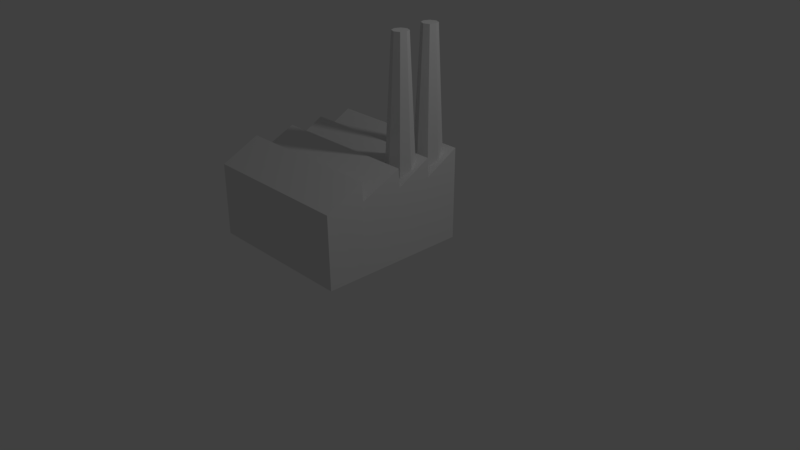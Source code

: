 # Source: industry_1.blend  (saved by Blender 2.79.0; exported with 4.5.12 LTS)
import bpy
from mathutils import Matrix  # noqa: F401  (used for matrix-valued properties, if any)

bpy.ops.wm.read_factory_settings(use_empty=True)
scene = bpy.context.scene
scene.name = 'Scene'

# ---- collections
col_collection_1 = bpy.data.collections.new('Collection 1'); scene.collection.children.link(col_collection_1)

# ---- materials (node trees are filled in below, after node groups)
mat_material = bpy.data.materials.new('Material')
mat_material.alpha_threshold = 0.0
mat_material.use_transparent_shadow = False
mat_material.roughness = 0.5
mat_material.line_color = (0.0, 0.0, 0.0, 1.0)

# ---- material node trees

# ---- world
world_world = bpy.data.worlds.new('World'); scene.world = world_world
world_world.color = (0.05088, 0.05088, 0.05088)
world_world.use_sun_shadow = False
world_world.sun_shadow_jitter_overblur = 0.0
world_world.cycles.sampling_method = 'MANUAL'

# ---- cameras
cam_camera = bpy.data.cameras.new('Camera')
cam_camera.clip_end = 100.0
cam_camera.lens = 35.0
cam_camera.sensor_width = 32.0
cam_camera.sensor_height = 18.0
cam_camera.ortho_scale = 7.314
cam_camera.dof.focus_distance = 0.0
cam_camera.dof.aperture_fstop = 128.0

# ---- lights
light_lamp = bpy.data.lights.new('Lamp', 'POINT')
light_lamp.transmission_factor = 0.0
light_lamp.cutoff_distance = 30.0
light_lamp.energy = 100.0
light_lamp.shadow_buffer_clip_start = 1.001
light_lamp.shadow_soft_size = 0.1
light_lamp.shadow_maximum_resolution = 0.006
light_lamp.use_absolute_resolution = True

# ---- meshes
me_cylinder_001 = bpy.data.meshes.new('Cylinder.001')
me_cylinder_001.from_pydata([(0.0, 0.21, -1.3), (-4.759e-10, 0.1029, 0.8925), (0.1485, 0.1485, -1.3), (0.07276, 0.07276, 0.8925), (0.21, -9.179e-09, -1.3), (0.1029, -3.87e-09, 0.8925), (0.1485, -0.1485, -1.3), (0.07276, -0.07276, 0.8925), (-1.836e-08, -0.21, -1.3), (-9.472e-09, -0.1029, 0.8925), (-0.1485, -0.1485, -1.3), (-0.07276, -0.07276, 0.8925), (-0.21, 2.504e-09, -1.3), (-0.1029, 1.855e-09, 0.8925), (-0.1485, 0.1485, -1.3), (-0.07276, 0.07276, 0.8925)], [], [(0, 1, 3, 2), (2, 3, 5, 4), (4, 5, 7, 6), (6, 7, 9, 8), (8, 9, 11, 10), (10, 11, 13, 12), (3, 1, 15, 13, 11, 9, 7, 5), (12, 13, 15, 14), (14, 15, 1, 0), (0, 2, 4, 6, 8, 10, 12, 14)])
me_cylinder_001.use_remesh_preserve_volume = False
me_cylinder_001.use_remesh_preserve_attributes = False
me_cylinder_001.use_mirror_vertex_groups = False
me_cylinder_001.update()
me_cylinder = bpy.data.meshes.new('Cylinder')
me_cylinder.from_pydata([(0.0, 0.21, -1.3), (-4.759e-10, 0.1029, 0.8925), (0.1485, 0.1485, -1.3), (0.07276, 0.07276, 0.8925), (0.21, -9.179e-09, -1.3), (0.1029, -3.87e-09, 0.8925), (0.1485, -0.1485, -1.3), (0.07276, -0.07276, 0.8925), (-1.836e-08, -0.21, -1.3), (-9.472e-09, -0.1029, 0.8925), (-0.1485, -0.1485, -1.3), (-0.07276, -0.07276, 0.8925), (-0.21, 2.504e-09, -1.3), (-0.1029, 1.855e-09, 0.8925), (-0.1485, 0.1485, -1.3), (-0.07276, 0.07276, 0.8925)], [], [(0, 1, 3, 2), (2, 3, 5, 4), (4, 5, 7, 6), (6, 7, 9, 8), (8, 9, 11, 10), (10, 11, 13, 12), (3, 1, 15, 13, 11, 9, 7, 5), (12, 13, 15, 14), (14, 15, 1, 0), (0, 2, 4, 6, 8, 10, 12, 14)])
me_cylinder.use_remesh_preserve_volume = False
me_cylinder.use_remesh_preserve_attributes = False
me_cylinder.use_mirror_vertex_groups = False
me_cylinder.update()
me_cube = bpy.data.meshes.new('Cube')
me_cube.from_pydata([(0.7543, 0.7515, 0.2609), (0.7701, -1.248, 0.282), (-1.23, -1.264, 0.2877), (-1.246, 0.7358, 0.2665), (0.7622, 0.7437, 1.475), (0.7622, -1.256, 1.229), (-1.238, -1.256, 1.229), (-1.238, 0.7437, 1.475), (0.7617, -0.1894, 0.2708), (-1.238, -0.205, 0.2765), (0.7622, -0.1972, 1.475), (-1.238, -0.1972, 1.475), (-1.242, 0.2654, 0.2715), (-1.238, 0.2733, 1.475), (0.758, 0.2811, 0.2659), (0.7622, 0.2733, 1.475), (0.7661, -0.7429, 0.2767), (0.7622, -0.7508, 1.475), (-1.234, -0.7586, 0.2823), (-1.238, -0.7508, 1.475), (-1.234, -0.7425, 0.2821), (-1.238, -0.7347, 1.229), (0.766, -0.7268, 0.2765), (0.7622, -0.7347, 1.229), (0.7616, -0.1743, 0.2707), (0.7622, -0.1821, 1.229), (-1.238, -0.19, 0.2763), (-1.238, -0.1821, 1.229), (-1.242, 0.2804, 0.2713), (-1.238, 0.2883, 1.229), (0.7579, 0.296, 0.2657), (0.7622, 0.2883, 1.229)], [], [(16, 1, 2, 18), (17, 19, 6, 5), (16, 17, 5, 1), (1, 5, 6, 2), (28, 29, 7, 3), (4, 0, 3, 7), (20, 21, 11, 9), (24, 25, 10, 8), (25, 27, 11, 10), (24, 8, 9, 26), (30, 14, 12, 28), (31, 29, 13, 15), (30, 31, 15, 14), (26, 27, 13, 12), (2, 6, 19, 18), (22, 23, 17, 16), (23, 21, 19, 17), (22, 16, 18, 20), (8, 22, 20, 9), (10, 11, 21, 23), (8, 10, 23, 22), (18, 19, 21, 20), (9, 11, 27, 26), (14, 24, 26, 12), (15, 13, 27, 25), (14, 15, 25, 24), (0, 4, 31, 30), (4, 7, 29, 31), (0, 30, 28, 3), (12, 13, 29, 28)])
me_cube.materials.append(mat_material)
me_cube.use_remesh_preserve_volume = False
me_cube.use_remesh_preserve_attributes = False
me_cube.use_mirror_vertex_groups = False
me_cube.update()

# ---- objects
ob_cylinder_001 = bpy.data.objects.new('Cylinder.001', me_cylinder_001)
ob_cylinder = bpy.data.objects.new('Cylinder', me_cylinder)
ob_cube = bpy.data.objects.new('Cube', me_cube)
ob_lamp = bpy.data.objects.new('Lamp', light_lamp)
ob_camera = bpy.data.objects.new('Camera', cam_camera)

# ---- transforms, parenting, visibility, modifiers, constraints
ob_cylinder_001.location = (0.5264, 0.05428, 2.089)
ob_cylinder_001.lineart.crease_threshold = 0.0
ob_cylinder.location = (0.51, 0.5266, 2.096)
ob_cylinder.lineart.crease_threshold = 0.0
ob_cube.location = (0.0, 0.0, 0.0)
ob_cube.lock_rotations_4d = False
ob_cube.empty_display_type = 'ARROWS'
ob_cube.lineart.crease_threshold = 0.0
ob_lamp.location = (4.076, 1.005, 5.904)
ob_lamp.rotation_euler = (0.6503, 0.05522, 1.866)
ob_lamp.lock_rotations_4d = False
ob_lamp.empty_display_type = 'ARROWS'
ob_lamp.color = (0.0, 0.0, 0.0, 0.0)
ob_lamp.lineart.crease_threshold = 0.0
ob_camera.location = (7.481, -6.508, 5.344)
ob_camera.rotation_euler = (1.109, 0.0, 0.8149)
ob_camera.lock_rotations_4d = False
ob_camera.empty_display_type = 'ARROWS'
ob_camera.color = (0.0, 0.0, 0.0, 0.0)
ob_camera.display_type = 'WIRE'
ob_camera.lineart.crease_threshold = 0.0

# ---- collection membership
col_collection_1.objects.link(ob_cylinder_001)
col_collection_1.objects.link(ob_cylinder)
col_collection_1.objects.link(ob_cube)
col_collection_1.objects.link(ob_lamp)
col_collection_1.objects.link(ob_camera)

# ---- scene / render settings (as saved in the file)
scene.camera = ob_camera
scene.frame_start = 1; scene.frame_end = 250; scene.frame_set(1)
scene.render.engine = 'BLENDER_EEVEE_NEXT'
scene.render.resolution_percentage = 50
scene.render.dither_intensity = 0.0
scene.cycles.use_denoising = False
scene.cycles.samples = 128
scene.cycles.sampling_pattern = 'TABULATED_SOBOL'
scene.cycles.use_adaptive_sampling = False
scene.cycles.use_light_tree = False
scene.cycles.blur_glossy = 0.0
scene.cycles.sample_clamp_indirect = 0.0
scene.view_settings.view_transform = 'Standard'
bpy.context.view_layer.update()
